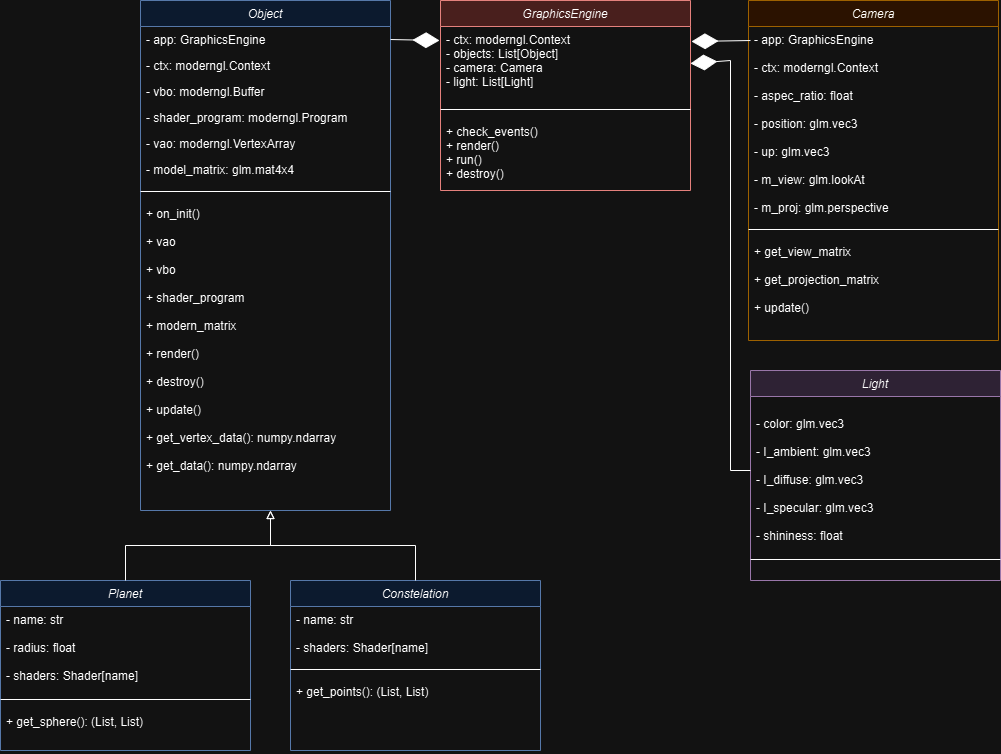

The diagram above was exported from draw.io. Its source (the exported page's mxGraphModel, read from the mxfile embedded in the PNG):
<mxGraphModel dx="2253" dy="781" grid="1" gridSize="10" guides="1" tooltips="1" connect="1" arrows="1" fold="1" page="1" pageScale="1" pageWidth="827" pageHeight="1169" math="0" shadow="0">
  <root>
    <mxCell id="WIyWlLk6GJQsqaUBKTNV-0" />
    <mxCell id="WIyWlLk6GJQsqaUBKTNV-1" parent="WIyWlLk6GJQsqaUBKTNV-0" />
    <mxCell id="zkfFHV4jXpPFQw0GAbJ--0" value="Object" style="swimlane;fontStyle=2;align=center;verticalAlign=top;childLayout=stackLayout;horizontal=1;startSize=26;horizontalStack=0;resizeParent=1;resizeLast=0;collapsible=1;marginBottom=0;rounded=0;shadow=0;strokeWidth=1;fillColor=#dae8fc;strokeColor=#6c8ebf;" parent="WIyWlLk6GJQsqaUBKTNV-1" vertex="1">
      <mxGeometry x="-520" y="70" width="250" height="510" as="geometry">
        <mxRectangle x="230" y="140" width="160" height="26" as="alternateBounds" />
      </mxGeometry>
    </mxCell>
    <mxCell id="zkfFHV4jXpPFQw0GAbJ--1" value="- app: GraphicsEngine" style="text;align=left;verticalAlign=top;spacingLeft=4;spacingRight=4;overflow=hidden;rotatable=0;points=[[0,0.5],[1,0.5]];portConstraint=eastwest;" parent="zkfFHV4jXpPFQw0GAbJ--0" vertex="1">
      <mxGeometry y="26" width="250" height="26" as="geometry" />
    </mxCell>
    <mxCell id="zkfFHV4jXpPFQw0GAbJ--2" value="- ctx: moderngl.Context" style="text;align=left;verticalAlign=top;spacingLeft=4;spacingRight=4;overflow=hidden;rotatable=0;points=[[0,0.5],[1,0.5]];portConstraint=eastwest;rounded=0;shadow=0;html=0;" parent="zkfFHV4jXpPFQw0GAbJ--0" vertex="1">
      <mxGeometry y="52" width="250" height="26" as="geometry" />
    </mxCell>
    <mxCell id="zkfFHV4jXpPFQw0GAbJ--3" value="- vbo: moderngl.Buffer" style="text;align=left;verticalAlign=top;spacingLeft=4;spacingRight=4;overflow=hidden;rotatable=0;points=[[0,0.5],[1,0.5]];portConstraint=eastwest;rounded=0;shadow=0;html=0;" parent="zkfFHV4jXpPFQw0GAbJ--0" vertex="1">
      <mxGeometry y="78" width="250" height="26" as="geometry" />
    </mxCell>
    <mxCell id="gs8CM2pS4amxkD_O1ZVR-0" value="- shader_program: moderngl.Program" style="text;align=left;verticalAlign=top;spacingLeft=4;spacingRight=4;overflow=hidden;rotatable=0;points=[[0,0.5],[1,0.5]];portConstraint=eastwest;rounded=0;shadow=0;html=0;" parent="zkfFHV4jXpPFQw0GAbJ--0" vertex="1">
      <mxGeometry y="104" width="250" height="26" as="geometry" />
    </mxCell>
    <mxCell id="gs8CM2pS4amxkD_O1ZVR-1" value="- vao: moderngl.VertexArray" style="text;align=left;verticalAlign=top;spacingLeft=4;spacingRight=4;overflow=hidden;rotatable=0;points=[[0,0.5],[1,0.5]];portConstraint=eastwest;rounded=0;shadow=0;html=0;" parent="zkfFHV4jXpPFQw0GAbJ--0" vertex="1">
      <mxGeometry y="130" width="250" height="26" as="geometry" />
    </mxCell>
    <mxCell id="gs8CM2pS4amxkD_O1ZVR-2" value="- model_matrix: glm.mat4x4" style="text;align=left;verticalAlign=top;spacingLeft=4;spacingRight=4;overflow=hidden;rotatable=0;points=[[0,0.5],[1,0.5]];portConstraint=eastwest;rounded=0;shadow=0;html=0;" parent="zkfFHV4jXpPFQw0GAbJ--0" vertex="1">
      <mxGeometry y="156" width="250" height="26" as="geometry" />
    </mxCell>
    <mxCell id="zkfFHV4jXpPFQw0GAbJ--4" value="" style="line;html=1;strokeWidth=1;align=left;verticalAlign=middle;spacingTop=-1;spacingLeft=3;spacingRight=3;rotatable=0;labelPosition=right;points=[];portConstraint=eastwest;" parent="zkfFHV4jXpPFQw0GAbJ--0" vertex="1">
      <mxGeometry y="182" width="250" height="18" as="geometry" />
    </mxCell>
    <mxCell id="zkfFHV4jXpPFQw0GAbJ--5" value="+ on_init()&#10;&#10;+ vao&#10;&#10;+ vbo&#10;&#10;+ shader_program&#10;&#10;+ modern_matrix&#10;&#10;+ render()&#10;&#10;+ destroy()&#10;&#10;+ update()&#10;&#10;+ get_vertex_data(): numpy.ndarray&#10;&#10;+ get_data(): numpy.ndarray&#10;&#10;&#10;" style="text;align=left;verticalAlign=top;spacingLeft=4;spacingRight=4;overflow=hidden;rotatable=0;points=[[0,0.5],[1,0.5]];portConstraint=eastwest;" parent="zkfFHV4jXpPFQw0GAbJ--0" vertex="1">
      <mxGeometry y="200" width="250" height="310" as="geometry" />
    </mxCell>
    <mxCell id="f_LTegu8oUFhyhut-fY5-9" value="Camera" style="swimlane;fontStyle=2;align=center;verticalAlign=top;childLayout=stackLayout;horizontal=1;startSize=26;horizontalStack=0;resizeParent=1;resizeLast=0;collapsible=1;marginBottom=0;rounded=0;shadow=0;strokeWidth=1;fillColor=#ffe6cc;strokeColor=#d79b00;" parent="WIyWlLk6GJQsqaUBKTNV-1" vertex="1">
      <mxGeometry x="88" y="70" width="250" height="340" as="geometry">
        <mxRectangle x="230" y="140" width="160" height="26" as="alternateBounds" />
      </mxGeometry>
    </mxCell>
    <mxCell id="f_LTegu8oUFhyhut-fY5-10" value="- app: GraphicsEngine&#10;&#10;- ctx: moderngl.Context&#10;&#10;- aspec_ratio: float&#10;&#10;- position: glm.vec3&#10;&#10;- up: glm.vec3&#10;&#10;- m_view: glm.lookAt&#10;&#10;- m_proj: glm.perspective" style="text;align=left;verticalAlign=top;spacingLeft=4;spacingRight=4;overflow=hidden;rotatable=0;points=[[0,0.5],[1,0.5]];portConstraint=eastwest;" parent="f_LTegu8oUFhyhut-fY5-9" vertex="1">
      <mxGeometry y="26" width="250" height="194" as="geometry" />
    </mxCell>
    <mxCell id="f_LTegu8oUFhyhut-fY5-16" value="" style="line;html=1;strokeWidth=1;align=left;verticalAlign=middle;spacingTop=-1;spacingLeft=3;spacingRight=3;rotatable=0;labelPosition=right;points=[];portConstraint=eastwest;" parent="f_LTegu8oUFhyhut-fY5-9" vertex="1">
      <mxGeometry y="220" width="250" height="18" as="geometry" />
    </mxCell>
    <mxCell id="f_LTegu8oUFhyhut-fY5-17" value="+ get_view_matrix&#10;&#10;+ get_projection_matrix&#10;&#10;+ update()" style="text;align=left;verticalAlign=top;spacingLeft=4;spacingRight=4;overflow=hidden;rotatable=0;points=[[0,0.5],[1,0.5]];portConstraint=eastwest;" parent="f_LTegu8oUFhyhut-fY5-9" vertex="1">
      <mxGeometry y="238" width="250" height="80" as="geometry" />
    </mxCell>
    <mxCell id="gs8CM2pS4amxkD_O1ZVR-12" value="Planet" style="swimlane;fontStyle=2;align=center;verticalAlign=top;childLayout=stackLayout;horizontal=1;startSize=26;horizontalStack=0;resizeParent=1;resizeLast=0;collapsible=1;marginBottom=0;rounded=0;shadow=0;strokeWidth=1;fillColor=#dae8fc;strokeColor=#6c8ebf;" parent="WIyWlLk6GJQsqaUBKTNV-1" vertex="1">
      <mxGeometry x="-660" y="650" width="250" height="170" as="geometry">
        <mxRectangle x="230" y="140" width="160" height="26" as="alternateBounds" />
      </mxGeometry>
    </mxCell>
    <mxCell id="gs8CM2pS4amxkD_O1ZVR-13" value="- name: str&#10;&#10;- radius: float&#10;&#10;- shaders: Shader[name]" style="text;align=left;verticalAlign=top;spacingLeft=4;spacingRight=4;overflow=hidden;rotatable=0;points=[[0,0.5],[1,0.5]];portConstraint=eastwest;" parent="gs8CM2pS4amxkD_O1ZVR-12" vertex="1">
      <mxGeometry y="26" width="250" height="84" as="geometry" />
    </mxCell>
    <mxCell id="gs8CM2pS4amxkD_O1ZVR-19" value="" style="line;html=1;strokeWidth=1;align=left;verticalAlign=middle;spacingTop=-1;spacingLeft=3;spacingRight=3;rotatable=0;labelPosition=right;points=[];portConstraint=eastwest;" parent="gs8CM2pS4amxkD_O1ZVR-12" vertex="1">
      <mxGeometry y="110" width="250" height="18" as="geometry" />
    </mxCell>
    <mxCell id="gs8CM2pS4amxkD_O1ZVR-20" value="+ get_sphere(): (List, List)&#10;" style="text;align=left;verticalAlign=top;spacingLeft=4;spacingRight=4;overflow=hidden;rotatable=0;points=[[0,0.5],[1,0.5]];portConstraint=eastwest;" parent="gs8CM2pS4amxkD_O1ZVR-12" vertex="1">
      <mxGeometry y="128" width="250" height="42" as="geometry" />
    </mxCell>
    <mxCell id="gs8CM2pS4amxkD_O1ZVR-22" value="Constelation" style="swimlane;fontStyle=2;align=center;verticalAlign=top;childLayout=stackLayout;horizontal=1;startSize=26;horizontalStack=0;resizeParent=1;resizeLast=0;collapsible=1;marginBottom=0;rounded=0;shadow=0;strokeWidth=1;fillColor=#dae8fc;strokeColor=#6c8ebf;" parent="WIyWlLk6GJQsqaUBKTNV-1" vertex="1">
      <mxGeometry x="-370" y="650" width="250" height="170" as="geometry">
        <mxRectangle x="230" y="140" width="160" height="26" as="alternateBounds" />
      </mxGeometry>
    </mxCell>
    <mxCell id="gs8CM2pS4amxkD_O1ZVR-23" value="- name: str&#10;&#10;- shaders: Shader[name]" style="text;align=left;verticalAlign=top;spacingLeft=4;spacingRight=4;overflow=hidden;rotatable=0;points=[[0,0.5],[1,0.5]];portConstraint=eastwest;" parent="gs8CM2pS4amxkD_O1ZVR-22" vertex="1">
      <mxGeometry y="26" width="250" height="54" as="geometry" />
    </mxCell>
    <mxCell id="gs8CM2pS4amxkD_O1ZVR-24" value="" style="line;html=1;strokeWidth=1;align=left;verticalAlign=middle;spacingTop=-1;spacingLeft=3;spacingRight=3;rotatable=0;labelPosition=right;points=[];portConstraint=eastwest;" parent="gs8CM2pS4amxkD_O1ZVR-22" vertex="1">
      <mxGeometry y="80" width="250" height="18" as="geometry" />
    </mxCell>
    <mxCell id="gs8CM2pS4amxkD_O1ZVR-25" value="+ get_points(): (List, List)&#10;" style="text;align=left;verticalAlign=top;spacingLeft=4;spacingRight=4;overflow=hidden;rotatable=0;points=[[0,0.5],[1,0.5]];portConstraint=eastwest;" parent="gs8CM2pS4amxkD_O1ZVR-22" vertex="1">
      <mxGeometry y="98" width="250" height="42" as="geometry" />
    </mxCell>
    <mxCell id="gs8CM2pS4amxkD_O1ZVR-26" value="" style="endArrow=block;html=1;endFill=0;edgeStyle=elbowEdgeStyle;elbow=vertical;rounded=0;exitX=0.5;exitY=0;exitDx=0;exitDy=0;" parent="WIyWlLk6GJQsqaUBKTNV-1" source="gs8CM2pS4amxkD_O1ZVR-12" edge="1">
      <mxGeometry width="160" relative="1" as="geometry">
        <mxPoint x="-200" y="510" as="sourcePoint" />
        <mxPoint x="-390" y="580" as="targetPoint" />
      </mxGeometry>
    </mxCell>
    <mxCell id="gs8CM2pS4amxkD_O1ZVR-27" value="" style="endArrow=block;html=1;endFill=0;edgeStyle=elbowEdgeStyle;elbow=vertical;rounded=0;exitX=0.5;exitY=0;exitDx=0;exitDy=0;" parent="WIyWlLk6GJQsqaUBKTNV-1" source="gs8CM2pS4amxkD_O1ZVR-22" edge="1">
      <mxGeometry width="160" relative="1" as="geometry">
        <mxPoint x="-515" y="660" as="sourcePoint" />
        <mxPoint x="-390" y="580" as="targetPoint" />
      </mxGeometry>
    </mxCell>
    <mxCell id="_vvLP_JCZs8r_IB6S6pI-0" value="GraphicsEngine" style="swimlane;fontStyle=2;align=center;verticalAlign=top;childLayout=stackLayout;horizontal=1;startSize=26;horizontalStack=0;resizeParent=1;resizeLast=0;collapsible=1;marginBottom=0;rounded=0;shadow=0;strokeWidth=1;fillColor=#f8cecc;strokeColor=#b85450;" parent="WIyWlLk6GJQsqaUBKTNV-1" vertex="1">
      <mxGeometry x="-220" y="70" width="250" height="190" as="geometry">
        <mxRectangle x="230" y="140" width="160" height="26" as="alternateBounds" />
      </mxGeometry>
    </mxCell>
    <mxCell id="_vvLP_JCZs8r_IB6S6pI-2" value="- ctx: moderngl.Context&#10;- objects: List[Object]&#10;- camera: Camera&#10;- light: List[Light]" style="text;align=left;verticalAlign=top;spacingLeft=4;spacingRight=4;overflow=hidden;rotatable=0;points=[[0,0.5],[1,0.5]];portConstraint=eastwest;rounded=0;shadow=0;html=0;" parent="_vvLP_JCZs8r_IB6S6pI-0" vertex="1">
      <mxGeometry y="26" width="250" height="74" as="geometry" />
    </mxCell>
    <mxCell id="_vvLP_JCZs8r_IB6S6pI-7" value="" style="line;html=1;strokeWidth=1;align=left;verticalAlign=middle;spacingTop=-1;spacingLeft=3;spacingRight=3;rotatable=0;labelPosition=right;points=[];portConstraint=eastwest;" parent="_vvLP_JCZs8r_IB6S6pI-0" vertex="1">
      <mxGeometry y="100" width="250" height="18" as="geometry" />
    </mxCell>
    <mxCell id="_vvLP_JCZs8r_IB6S6pI-8" value="+ check_events()&#10;+ render()&#10;+ run()&#10;+ destroy()" style="text;align=left;verticalAlign=top;spacingLeft=4;spacingRight=4;overflow=hidden;rotatable=0;points=[[0,0.5],[1,0.5]];portConstraint=eastwest;" parent="_vvLP_JCZs8r_IB6S6pI-0" vertex="1">
      <mxGeometry y="118" width="250" height="72" as="geometry" />
    </mxCell>
    <mxCell id="gs8CM2pS4amxkD_O1ZVR-28" value="" style="endArrow=diamondThin;endFill=1;endSize=24;html=1;rounded=0;exitX=1;exitY=0.5;exitDx=0;exitDy=0;" parent="WIyWlLk6GJQsqaUBKTNV-1" source="zkfFHV4jXpPFQw0GAbJ--1" edge="1">
      <mxGeometry width="160" relative="1" as="geometry">
        <mxPoint x="-190" y="330" as="sourcePoint" />
        <mxPoint x="-221" y="110" as="targetPoint" />
      </mxGeometry>
    </mxCell>
    <mxCell id="gs8CM2pS4amxkD_O1ZVR-29" value="" style="endArrow=diamondThin;endFill=1;endSize=24;html=1;rounded=0;entryX=1;entryY=0.5;entryDx=0;entryDy=0;exitX=-0.005;exitY=0.282;exitDx=0;exitDy=0;exitPerimeter=0;" parent="WIyWlLk6GJQsqaUBKTNV-1" edge="1">
      <mxGeometry width="160" relative="1" as="geometry">
        <mxPoint x="90" y="110" as="sourcePoint" />
        <mxPoint x="31" y="111" as="targetPoint" />
      </mxGeometry>
    </mxCell>
    <mxCell id="TlFowMUufXWZl3zURTTS-0" value="Light" style="swimlane;fontStyle=2;align=center;verticalAlign=top;childLayout=stackLayout;horizontal=1;startSize=26;horizontalStack=0;resizeParent=1;resizeLast=0;collapsible=1;marginBottom=0;rounded=0;shadow=0;strokeWidth=1;fillColor=#e1d5e7;strokeColor=#9673a6;" vertex="1" parent="WIyWlLk6GJQsqaUBKTNV-1">
      <mxGeometry x="90" y="440" width="250" height="210" as="geometry">
        <mxRectangle x="230" y="140" width="160" height="26" as="alternateBounds" />
      </mxGeometry>
    </mxCell>
    <mxCell id="TlFowMUufXWZl3zURTTS-1" value="&#10;- color: glm.vec3&#10;&#10;- I_ambient: glm.vec3 &#10;&#10;- I_diffuse: glm.vec3&#10;&#10;- I_specular: glm.vec3&#10;&#10;- shininess: float" style="text;align=left;verticalAlign=top;spacingLeft=4;spacingRight=4;overflow=hidden;rotatable=0;points=[[0,0.5],[1,0.5]];portConstraint=eastwest;" vertex="1" parent="TlFowMUufXWZl3zURTTS-0">
      <mxGeometry y="26" width="250" height="154" as="geometry" />
    </mxCell>
    <mxCell id="TlFowMUufXWZl3zURTTS-2" value="" style="line;html=1;strokeWidth=1;align=left;verticalAlign=middle;spacingTop=-1;spacingLeft=3;spacingRight=3;rotatable=0;labelPosition=right;points=[];portConstraint=eastwest;" vertex="1" parent="TlFowMUufXWZl3zURTTS-0">
      <mxGeometry y="180" width="250" height="18" as="geometry" />
    </mxCell>
    <mxCell id="TlFowMUufXWZl3zURTTS-4" value="" style="endArrow=diamondThin;endFill=1;endSize=24;html=1;rounded=0;entryX=1;entryY=0.5;entryDx=0;entryDy=0;" edge="1" parent="WIyWlLk6GJQsqaUBKTNV-1" target="_vvLP_JCZs8r_IB6S6pI-2">
      <mxGeometry width="160" relative="1" as="geometry">
        <mxPoint x="90" y="540" as="sourcePoint" />
        <mxPoint x="41" y="121" as="targetPoint" />
        <Array as="points">
          <mxPoint x="70" y="540" />
          <mxPoint x="70" y="130" />
        </Array>
      </mxGeometry>
    </mxCell>
  </root>
</mxGraphModel>